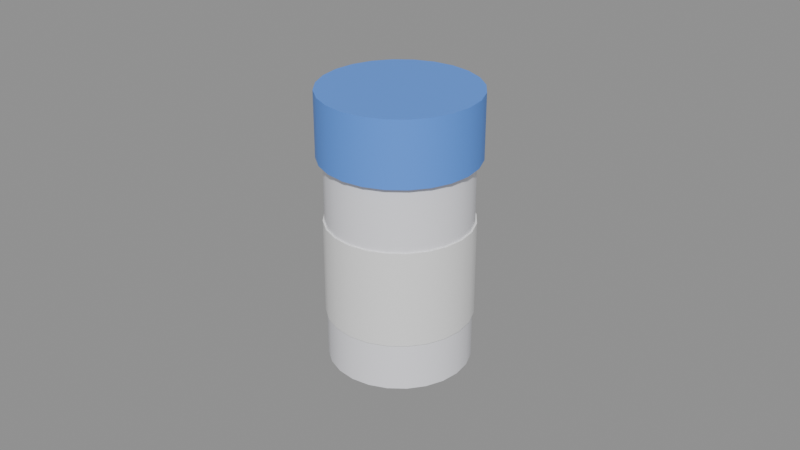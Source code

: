 # Source: SM_TurboPill.blend  (saved by Blender 5.3.31; exported with 4.5.12 LTS)
import bpy
from mathutils import Matrix  # noqa: F401  (used for matrix-valued properties, if any)

bpy.ops.wm.read_factory_settings(use_empty=True)
scene = bpy.context.scene
scene.name = 'Scene'

# ---- materials (node trees are filled in below, after node groups)
mat_m_c_898994_0 = bpy.data.materials.new('M_C_898994_0')
mat_m_c_898994_0.diffuse_color = (0.9, 0.9, 0.95, 1.0)
mat_m_c_092989_0 = bpy.data.materials.new('M_C_092989_0')
mat_m_c_092989_0.diffuse_color = (0.1, 0.3, 0.9, 1.0)
mat_m_white = bpy.data.materials.new('M_White')
mat_m_white.diffuse_color = (0.9, 0.9, 0.9, 1.0)

# ---- node groups
ng_smooth_by_angle = bpy.data.node_groups.new('Smooth by Angle', 'GeometryNodeTree')
_s = ng_smooth_by_angle.interface.new_socket(name='Mesh', in_out='OUTPUT', socket_type='NodeSocketGeometry')
_s = ng_smooth_by_angle.interface.new_socket(name='Mesh', in_out='INPUT', socket_type='NodeSocketGeometry')
_s = ng_smooth_by_angle.interface.new_socket(name='Angle', in_out='INPUT', socket_type='NodeSocketFloat')
_s.subtype = 'ANGLE'
_s.default_value = 0.5236
_s.min_value = 0.0
_s.max_value = 3.142
_s.description = 'Maximum face angle for smooth edges'
_s = ng_smooth_by_angle.interface.new_socket(name='Ignore Sharpness', in_out='INPUT', socket_type='NodeSocketBool')
_s.force_non_field = True
ng_smooth_by_angle.is_modifier = True
_N = ng_smooth_by_angle.nodes; _L = ng_smooth_by_angle.links
n0 = _N.new('GeometryNodeSetShadeSmooth'); n0.name = 'Set Shade Smooth'; n0.location = (120, -80)
n0.domain = 'EDGE'
n1 = _N.new('GeometryNodeSetShadeSmooth'); n1.name = 'Set Shade Smooth.001'; n1.location = (300, -80)
n2 = _N.new('NodeGroupOutput'); n2.name = 'Group Output'; n2.location = (480, -80)
n3 = _N.new('GeometryNodeInputMeshEdgeAngle'); n3.name = 'Edge Angle'; n3.location = (-440, -240)
n4 = _N.new('NodeGroupInput'); n4.name = 'Group Input'; n4.location = (-80, -80)
n5 = _N.new('GeometryNodeInputEdgeSmooth'); n5.name = 'Is Edge Smooth'; n5.location = (-260, -120)
n6 = _N.new('GeometryNodeInputShadeSmooth'); n6.name = 'Is Shade Smooth'; n6.location = (-440, -397)
n7 = _N.new('FunctionNodeCompare'); n7.name = 'Compare'; n7.location = (-260, -260)
n7.operation = 'LESS_EQUAL'
n8 = _N.new('FunctionNodeBooleanMath'); n8.name = 'Boolean Math.001'; n8.location = (-80, -260)
n9 = _N.new('NodeGroupInput'); n9.name = 'Group Input.001'; n9.location = (-440, -329)
n10 = _N.new('NodeGroupInput'); n10.name = 'Group Input.002'; n10.location = (-259, -189)
n11 = _N.new('FunctionNodeBooleanMath'); n11.name = 'Boolean Math'; n11.location = (-80, -149)
n11.operation = 'OR'
n12 = _N.new('FunctionNodeBooleanMath'); n12.name = 'Boolean Math.002'; n12.location = (-260, -380)
n12.operation = 'OR'
n13 = _N.new('NodeGroupInput'); n13.name = 'Group Input.003'; n13.location = (-440, -460)
_L.new(n3.outputs[0], n7.inputs[0])
_L.new(n1.outputs[0], n2.inputs[0])
_L.new(n9.outputs[1], n7.inputs[1])
_L.new(n7.outputs[0], n8.inputs[0])
_L.new(n4.outputs[0], n0.inputs[0])
_L.new(n0.outputs[0], n1.inputs[0])
_L.new(n8.outputs[0], n0.inputs[2])
_L.new(n10.outputs[2], n11.inputs[1])
_L.new(n5.outputs[0], n11.inputs[0])
_L.new(n11.outputs[0], n0.inputs[1])
_L.new(n13.outputs[2], n12.inputs[1])
_L.new(n6.outputs[0], n12.inputs[0])
_L.new(n12.outputs[0], n8.inputs[1])
n2.is_active_output = True

# ---- material node trees
mat_m_c_898994_0.use_nodes = True; mat_m_c_898994_0.node_tree.nodes.clear()
_N = mat_m_c_898994_0.node_tree.nodes; _L = mat_m_c_898994_0.node_tree.links
n0 = _N.new('ShaderNodeBsdfPrincipled'); n0.name = 'Principled BSDF'; n0.location = (-200, 100)
n0.inputs[0].default_value = (0.9, 0.9, 0.95, 1.0)
n0.inputs[2].default_value = 0.3
n0.inputs[10].default_value = 0.005
n1 = _N.new('ShaderNodeOutputMaterial'); n1.name = 'Material Output'; n1.location = (200, 100)
_L.new(n0.outputs[0], n1.inputs[0])
n1.is_active_output = True
mat_m_c_092989_0.use_nodes = True; mat_m_c_092989_0.node_tree.nodes.clear()
_N = mat_m_c_092989_0.node_tree.nodes; _L = mat_m_c_092989_0.node_tree.links
n0 = _N.new('ShaderNodeBsdfPrincipled'); n0.name = 'Principled BSDF'; n0.location = (-200, 100)
n0.inputs[0].default_value = (0.1, 0.3, 0.9, 1.0)
n0.inputs[10].default_value = 0.005
n1 = _N.new('ShaderNodeOutputMaterial'); n1.name = 'Material Output'; n1.location = (200, 100)
_L.new(n0.outputs[0], n1.inputs[0])
n1.is_active_output = True
mat_m_white.use_nodes = True; mat_m_white.node_tree.nodes.clear()
_N = mat_m_white.node_tree.nodes; _L = mat_m_white.node_tree.links
n0 = _N.new('ShaderNodeBsdfPrincipled'); n0.name = 'Principled BSDF'; n0.location = (-200, 100)
n0.inputs[0].default_value = (0.9, 0.9, 0.9, 1.0)
n0.inputs[2].default_value = 0.6
n0.inputs[10].default_value = 0.005
n1 = _N.new('ShaderNodeOutputMaterial'); n1.name = 'Material Output'; n1.location = (200, 100)
_L.new(n0.outputs[0], n1.inputs[0])
n1.is_active_output = True

# ---- meshes
me_sm_turbopill = bpy.data.meshes.new('SM_TurboPill')
me_sm_turbopill.from_pydata([(0.0, 0.022, 0.0), (0.0, 0.022, 0.065), (0.005694, 0.02125, 0.0), (0.005694, 0.02125, 0.065), (0.011, 0.01905, 0.0), (0.011, 0.01905, 0.065), (0.01556, 0.01556, 0.0), (0.01556, 0.01556, 0.065), (0.01905, 0.011, 0.0), (0.01905, 0.011, 0.065), (0.02125, 0.005694, 0.0), (0.02125, 0.005694, 0.065), (0.022, 0.0, 0.0), (0.022, 0.0, 0.065), (0.02125, -0.005694, 0.0), (0.02125, -0.005694, 0.065), (0.01905, -0.011, 0.0), (0.01905, -0.011, 0.065), (0.01556, -0.01556, 0.0), (0.01556, -0.01556, 0.065), (0.011, -0.01905, 0.0), (0.011, -0.01905, 0.065), (0.005694, -0.02125, 0.0), (0.005694, -0.02125, 0.065), (0.0, -0.022, 0.0), (0.0, -0.022, 0.065), (-0.005694, -0.02125, 0.0), (-0.005694, -0.02125, 0.065), (-0.011, -0.01905, 0.0), (-0.011, -0.01905, 0.065), (-0.01556, -0.01556, 0.0), (-0.01556, -0.01556, 0.065), (-0.01905, -0.011, 0.0), (-0.01905, -0.011, 0.065), (-0.02125, -0.005694, 0.0), (-0.02125, -0.005694, 0.065), (-0.022, 0.0, 0.0), (-0.022, 0.0, 0.065), (-0.02125, 0.005694, 0.0), (-0.02125, 0.005694, 0.065), (-0.01905, 0.011, 0.0), (-0.01905, 0.011, 0.065), (-0.01556, 0.01556, 0.0), (-0.01556, 0.01556, 0.065), (-0.011, 0.01905, 0.0), (-0.011, 0.01905, 0.065), (-0.005694, 0.02125, 0.0), (-0.005694, 0.02125, 0.065), (0.0, 0.024, 0.065), (0.0, 0.024, 0.085), (0.006212, 0.02318, 0.065), (0.006212, 0.02318, 0.085), (0.012, 0.02078, 0.065), (0.012, 0.02078, 0.085), (0.01697, 0.01697, 0.065), (0.01697, 0.01697, 0.085), (0.02078, 0.012, 0.065), (0.02078, 0.012, 0.085), (0.02318, 0.006212, 0.065), (0.02318, 0.006212, 0.085), (0.024, 0.0, 0.065), (0.024, 0.0, 0.085), (0.02318, -0.006212, 0.065), (0.02318, -0.006212, 0.085), (0.02078, -0.012, 0.065), (0.02078, -0.012, 0.085), (0.01697, -0.01697, 0.065), (0.01697, -0.01697, 0.085), (0.012, -0.02078, 0.065), (0.012, -0.02078, 0.085), (0.006212, -0.02318, 0.065), (0.006212, -0.02318, 0.085), (0.0, -0.024, 0.065), (0.0, -0.024, 0.085), (-0.006212, -0.02318, 0.065), (-0.006212, -0.02318, 0.085), (-0.012, -0.02078, 0.065), (-0.012, -0.02078, 0.085), (-0.01697, -0.01697, 0.065), (-0.01697, -0.01697, 0.085), (-0.02078, -0.012, 0.065), (-0.02078, -0.012, 0.085), (-0.02318, -0.006212, 0.065), (-0.02318, -0.006212, 0.085), (-0.024, 0.0, 0.065), (-0.024, 0.0, 0.085), (-0.02318, 0.006212, 0.065), (-0.02318, 0.006212, 0.085), (-0.02078, 0.012, 0.065), (-0.02078, 0.012, 0.085), (-0.01697, 0.01697, 0.065), (-0.01697, 0.01697, 0.085), (-0.012, 0.02078, 0.065), (-0.012, 0.02078, 0.085), (-0.006212, 0.02318, 0.065), (-0.006212, 0.02318, 0.085), (0.0, 0.0225, 0.015), (0.0, 0.0225, 0.045), (0.005823, 0.02173, 0.015), (0.005823, 0.02173, 0.045), (0.01125, 0.01949, 0.015), (0.01125, 0.01949, 0.045), (0.01591, 0.01591, 0.015), (0.01591, 0.01591, 0.045), (0.01949, 0.01125, 0.015), (0.01949, 0.01125, 0.045), (0.02173, 0.005823, 0.015), (0.02173, 0.005823, 0.045), (0.0225, 0.0, 0.015), (0.0225, 0.0, 0.045), (0.02173, -0.005823, 0.015), (0.02173, -0.005823, 0.045), (0.01949, -0.01125, 0.015), (0.01949, -0.01125, 0.045), (0.01591, -0.01591, 0.015), (0.01591, -0.01591, 0.045), (0.01125, -0.01949, 0.015), (0.01125, -0.01949, 0.045), (0.005823, -0.02173, 0.015), (0.005823, -0.02173, 0.045), (0.0, -0.0225, 0.015), (0.0, -0.0225, 0.045), (-0.005823, -0.02173, 0.015), (-0.005823, -0.02173, 0.045), (-0.01125, -0.01949, 0.015), (-0.01125, -0.01949, 0.045), (-0.01591, -0.01591, 0.015), (-0.01591, -0.01591, 0.045), (-0.01949, -0.01125, 0.015), (-0.01949, -0.01125, 0.045), (-0.02173, -0.005823, 0.015), (-0.02173, -0.005823, 0.045), (-0.0225, 0.0, 0.015), (-0.0225, 0.0, 0.045), (-0.02173, 0.005823, 0.015), (-0.02173, 0.005823, 0.045), (-0.01949, 0.01125, 0.015), (-0.01949, 0.01125, 0.045), (-0.01591, 0.01591, 0.015), (-0.01591, 0.01591, 0.045), (-0.01125, 0.01949, 0.015), (-0.01125, 0.01949, 0.045), (-0.005823, 0.02173, 0.015), (-0.005823, 0.02173, 0.045)], [], [(0, 1, 3, 2), (2, 3, 5, 4), (4, 5, 7, 6), (6, 7, 9, 8), (8, 9, 11, 10), (10, 11, 13, 12), (12, 13, 15, 14), (14, 15, 17, 16), (16, 17, 19, 18), (18, 19, 21, 20), (20, 21, 23, 22), (22, 23, 25, 24), (24, 25, 27, 26), (26, 27, 29, 28), (28, 29, 31, 30), (30, 31, 33, 32), (32, 33, 35, 34), (34, 35, 37, 36), (36, 37, 39, 38), (38, 39, 41, 40), (40, 41, 43, 42), (42, 43, 45, 44), (3, 1, 47, 45, 43, 41, 39, 37, 35, 33, 31, 29, 27, 25, 23, 21, 19, 17, 15, 13, 11, 9, 7, 5), (44, 45, 47, 46), (46, 47, 1, 0), (0, 2, 4, 6, 8, 10, 12, 14, 16, 18, 20, 22, 24, 26, 28, 30, 32, 34, 36, 38, 40, 42, 44, 46), (48, 49, 51, 50), (50, 51, 53, 52), (52, 53, 55, 54), (54, 55, 57, 56), (56, 57, 59, 58), (58, 59, 61, 60), (60, 61, 63, 62), (62, 63, 65, 64), (64, 65, 67, 66), (66, 67, 69, 68), (68, 69, 71, 70), (70, 71, 73, 72), (72, 73, 75, 74), (74, 75, 77, 76), (76, 77, 79, 78), (78, 79, 81, 80), (80, 81, 83, 82), (82, 83, 85, 84), (84, 85, 87, 86), (86, 87, 89, 88), (88, 89, 91, 90), (90, 91, 93, 92), (51, 49, 95, 93, 91, 89, 87, 85, 83, 81, 79, 77, 75, 73, 71, 69, 67, 65, 63, 61, 59, 57, 55, 53), (92, 93, 95, 94), (94, 95, 49, 48), (48, 50, 52, 54, 56, 58, 60, 62, 64, 66, 68, 70, 72, 74, 76, 78, 80, 82, 84, 86, 88, 90, 92, 94), (96, 97, 99, 98), (98, 99, 101, 100), (100, 101, 103, 102), (102, 103, 105, 104), (104, 105, 107, 106), (106, 107, 109, 108), (108, 109, 111, 110), (110, 111, 113, 112), (112, 113, 115, 114), (114, 115, 117, 116), (116, 117, 119, 118), (118, 119, 121, 120), (120, 121, 123, 122), (122, 123, 125, 124), (124, 125, 127, 126), (126, 127, 129, 128), (128, 129, 131, 130), (130, 131, 133, 132), (132, 133, 135, 134), (134, 135, 137, 136), (136, 137, 139, 138), (138, 139, 141, 140), (99, 97, 143, 141, 139, 137, 135, 133, 131, 129, 127, 125, 123, 121, 119, 117, 115, 113, 111, 109, 107, 105, 103, 101), (140, 141, 143, 142), (142, 143, 97, 96), (96, 98, 100, 102, 104, 106, 108, 110, 112, 114, 116, 118, 120, 122, 124, 126, 128, 130, 132, 134, 136, 138, 140, 142)])
me_sm_turbopill.polygons.foreach_set('use_smooth', [True] * 78)
me_sm_turbopill.polygons.foreach_set('material_index', [0, 0, 0, 0, 0, 0, 0, 0, 0, 0, 0, 0, 0, 0, 0, 0, 0, 0, 0, 0, 0, 0, 0, 0, 0, 0, 1, 1, 1, 1, 1, 1, 1, 1, 1, 1, 1, 1, 1, 1, 1, 1, 1, 1, 1, 1, 1, 1, 1, 1, 1, 1, 2, 2, 2, 2, 2, 2, 2, 2, 2, 2, 2, 2, 2, 2, 2, 2, 2, 2, 2, 2, 2, 2, 2, 2, 2, 2])
_uv = me_sm_turbopill.uv_layers.new(name='UVMap')
_uv.uv.foreach_set('vector', [0.0, 0.0, 0.0, 0.325, 0.02847, 0.325, 0.02847, 0.0, 0.02847, 0.0, 0.02847, 0.325, 0.055, 0.325, 0.055, 0.0, 0.055, 0.0, 0.055, 0.325, 0.07778, 0.325, 0.07778, 0.0, 0.07778, 0.0, 0.07778, 0.325, 0.055, 0.325, 0.055, 0.0, 0.055, 0.0, 0.055, 0.325, 0.02847, 0.325, 0.02847, 0.0, 0.02847, 0.0, 0.02847, 0.325, 0.0, 0.325, 0.0, 0.0, 0.0, 0.0, 0.0, 0.325, -0.02847, 0.325, -0.02847, 0.0, -0.02847, 0.0, -0.02847, 0.325, -0.055, 0.325, -0.055, 0.0, -0.055, 0.0, -0.055, 0.325, -0.07778, 0.325, -0.07778, 0.0, 0.07778, 0.0, 0.07778, 0.325, 0.055, 0.325, 0.055, 0.0, 0.055, 0.0, 0.055, 0.325, 0.02847, 0.325, 0.02847, 0.0, 0.02847, 0.0, 0.02847, 0.325, 0.0, 0.325, 0.0, 0.0, 0.0, 0.0, 0.0, 0.325, -0.02847, 0.325, -0.02847, 0.0, -0.02847, 0.0, -0.02847, 0.325, -0.055, 0.325, -0.055, 0.0, -0.055, 0.0, -0.055, 0.325, -0.07778, 0.325, -0.07778, 0.0, -0.07778, 0.0, -0.07778, 0.325, -0.055, 0.325, -0.055, 0.0, -0.055, 0.0, -0.055, 0.325, -0.02847, 0.325, -0.02847, 0.0, -0.02847, 0.0, -0.02847, 0.325, 0.0, 0.325, 0.0, 0.0, 0.0, 0.0, 0.0, 0.325, 0.02847, 0.325, 0.02847, 0.0, 0.02847, 0.0, 0.02847, 0.325, 0.055, 0.325, 0.055, 0.0, 0.055, 0.0, 0.055, 0.325, 0.07778, 0.325, 0.07778, 0.0, -0.07778, 0.0, -0.07778, 0.325, -0.055, 0.325, -0.055, 0.0, 0.02847, 0.1063, 0.0, 0.11, -0.02847, 0.1063, -0.055, 0.09526, -0.07778, 0.07778, -0.09526, 0.055, -0.1063, 0.02847, -0.11, 0.0, -0.1063, -0.02847, -0.09526, -0.055, -0.07778, -0.07778, -0.055, -0.09526, -0.02847, -0.1063, 0.0, -0.11, 0.02847, -0.1063, 0.055, -0.09526, 0.07778, -0.07778, 0.09526, -0.055, 0.1063, -0.02847, 0.11, 0.0, 0.1063, 0.02847, 0.09526, 0.055, 0.07778, 0.07778, 0.055, 0.09526, -0.055, 0.0, -0.055, 0.325, -0.02847, 0.325, -0.02847, 0.0, -0.02847, 0.0, -0.02847, 0.325, 0.0, 0.325, 0.0, 0.0, 0.0, 0.11, 0.02847, 0.1063, 0.055, 0.09526, 0.07778, 0.07778, 0.09526, 0.055, 0.1063, 0.02847, 0.11, 0.0, 0.1063, -0.02847, 0.09526, -0.055, 0.07778, -0.07778, 0.055, -0.09526, 0.02847, -0.1063, 0.0, -0.11, -0.02847, -0.1063, -0.055, -0.09526, -0.07778, -0.07778, -0.09526, -0.055, -0.1063, -0.02847, -0.11, 0.0, -0.1063, 0.02847, -0.09526, 0.055, -0.07778, 0.07778, -0.055, 0.09526, -0.02847, 0.1063, 0.0, 0.325, 0.0, 0.425, 0.03106, 0.425, 0.03106, 0.325, 0.03106, 0.325, 0.03106, 0.425, 0.06, 0.425, 0.06, 0.325, 0.06, 0.325, 0.06, 0.425, 0.08485, 0.425, 0.08485, 0.325, 0.08485, 0.325, 0.08485, 0.425, 0.06, 0.425, 0.06, 0.325, 0.06, 0.325, 0.06, 0.425, 0.03106, 0.425, 0.03106, 0.325, 0.03106, 0.325, 0.03106, 0.425, 0.0, 0.425, 0.0, 0.325, 0.0, 0.325, 0.0, 0.425, -0.03106, 0.425, -0.03106, 0.325, -0.03106, 0.325, -0.03106, 0.425, -0.06, 0.425, -0.06, 0.325, -0.06, 0.325, -0.06, 0.425, -0.08485, 0.425, -0.08485, 0.325, 0.08485, 0.325, 0.08485, 0.425, 0.06, 0.425, 0.06, 0.325, 0.06, 0.325, 0.06, 0.425, 0.03106, 0.425, 0.03106, 0.325, 0.03106, 0.325, 0.03106, 0.425, 0.0, 0.425, 0.0, 0.325, 0.0, 0.325, 0.0, 0.425, -0.03106, 0.425, -0.03106, 0.325, -0.03106, 0.325, -0.03106, 0.425, -0.06, 0.425, -0.06, 0.325, -0.06, 0.325, -0.06, 0.425, -0.08485, 0.425, -0.08485, 0.325, -0.08485, 0.325, -0.08485, 0.425, -0.06, 0.425, -0.06, 0.325, -0.06, 0.325, -0.06, 0.425, -0.03106, 0.425, -0.03106, 0.325, -0.03106, 0.325, -0.03106, 0.425, 0.0, 0.425, 0.0, 0.325, 0.0, 0.325, 0.0, 0.425, 0.03106, 0.425, 0.03106, 0.325, 0.03106, 0.325, 0.03106, 0.425, 0.06, 0.425, 0.06, 0.325, 0.06, 0.325, 0.06, 0.425, 0.08485, 0.425, 0.08485, 0.325, -0.08485, 0.325, -0.08485, 0.425, -0.06, 0.425, -0.06, 0.325, 0.03106, 0.1159, 0.0, 0.12, -0.03106, 0.1159, -0.06, 0.1039, -0.08485, 0.08485, -0.1039, 0.06, -0.1159, 0.03106, -0.12, 0.0, -0.1159, -0.03106, -0.1039, -0.06, -0.08485, -0.08485, -0.06, -0.1039, -0.03106, -0.1159, 0.0, -0.12, 0.03106, -0.1159, 0.06, -0.1039, 0.08485, -0.08485, 0.1039, -0.06, 0.1159, -0.03106, 0.12, 0.0, 0.1159, 0.03106, 0.1039, 0.06, 0.08485, 0.08485, 0.06, 0.1039, -0.06, 0.325, -0.06, 0.425, -0.03106, 0.425, -0.03106, 0.325, -0.03106, 0.325, -0.03106, 0.425, 0.0, 0.425, 0.0, 0.325, 0.0, 0.12, 0.03106, 0.1159, 0.06, 0.1039, 0.08485, 0.08485, 0.1039, 0.06, 0.1159, 0.03106, 0.12, 0.0, 0.1159, -0.03106, 0.1039, -0.06, 0.08485, -0.08485, 0.06, -0.1039, 0.03106, -0.1159, 0.0, -0.12, -0.03106, -0.1159, -0.06, -0.1039, -0.08485, -0.08485, -0.1039, -0.06, -0.1159, -0.03106, -0.12, 0.0, -0.1159, 0.03106, -0.1039, 0.06, -0.08485, 0.08485, -0.06, 0.1039, -0.03106, 0.1159, 0.0, 0.075, 0.0, 0.225, 0.02912, 0.225, 0.02912, 0.075, 0.02912, 0.075, 0.02912, 0.225, 0.05625, 0.225, 0.05625, 0.075, 0.05625, 0.075, 0.05625, 0.225, 0.07955, 0.225, 0.07955, 0.075, 0.07955, 0.075, 0.07955, 0.225, 0.05625, 0.225, 0.05625, 0.075, 0.05625, 0.075, 0.05625, 0.225, 0.02912, 0.225, 0.02912, 0.075, 0.02912, 0.075, 0.02912, 0.225, 0.0, 0.225, 0.0, 0.075, 0.0, 0.075, 0.0, 0.225, -0.02912, 0.225, -0.02912, 0.075, -0.02912, 0.075, -0.02912, 0.225, -0.05625, 0.225, -0.05625, 0.075, -0.05625, 0.075, -0.05625, 0.225, -0.07955, 0.225, -0.07955, 0.075, 0.07955, 0.075, 0.07955, 0.225, 0.05625, 0.225, 0.05625, 0.075, 0.05625, 0.075, 0.05625, 0.225, 0.02912, 0.225, 0.02912, 0.075, 0.02912, 0.075, 0.02912, 0.225, 0.0, 0.225, 0.0, 0.075, 0.0, 0.075, 0.0, 0.225, -0.02912, 0.225, -0.02912, 0.075, -0.02912, 0.075, -0.02912, 0.225, -0.05625, 0.225, -0.05625, 0.075, -0.05625, 0.075, -0.05625, 0.225, -0.07955, 0.225, -0.07955, 0.075, -0.07955, 0.075, -0.07955, 0.225, -0.05625, 0.225, -0.05625, 0.075, -0.05625, 0.075, -0.05625, 0.225, -0.02912, 0.225, -0.02912, 0.075, -0.02912, 0.075, -0.02912, 0.225, 0.0, 0.225, 0.0, 0.075, 0.0, 0.075, 0.0, 0.225, 0.02912, 0.225, 0.02912, 0.075, 0.02912, 0.075, 0.02912, 0.225, 0.05625, 0.225, 0.05625, 0.075, 0.05625, 0.075, 0.05625, 0.225, 0.07955, 0.225, 0.07955, 0.075, -0.07955, 0.075, -0.07955, 0.225, -0.05625, 0.225, -0.05625, 0.075, 0.02912, 0.1087, 0.0, 0.1125, -0.02912, 0.1087, -0.05625, 0.09743, -0.07955, 0.07955, -0.09743, 0.05625, -0.1087, 0.02912, -0.1125, 0.0, -0.1087, -0.02912, -0.09743, -0.05625, -0.07955, -0.07955, -0.05625, -0.09743, -0.02912, -0.1087, 0.0, -0.1125, 0.02912, -0.1087, 0.05625, -0.09743, 0.07955, -0.07955, 0.09743, -0.05625, 0.1087, -0.02912, 0.1125, 0.0, 0.1087, 0.02912, 0.09743, 0.05625, 0.07955, 0.07955, 0.05625, 0.09743, -0.05625, 0.075, -0.05625, 0.225, -0.02912, 0.225, -0.02912, 0.075, -0.02912, 0.075, -0.02912, 0.225, 0.0, 0.225, 0.0, 0.075, 0.0, 0.1125, 0.02912, 0.1087, 0.05625, 0.09743, 0.07955, 0.07955, 0.09743, 0.05625, 0.1087, 0.02912, 0.1125, 0.0, 0.1087, -0.02912, 0.09743, -0.05625, 0.07955, -0.07955, 0.05625, -0.09743, 0.02912, -0.1087, 0.0, -0.1125, -0.02912, -0.1087, -0.05625, -0.09743, -0.07955, -0.07955, -0.09743, -0.05625, -0.1087, -0.02912, -0.1125, 0.0, -0.1087, 0.02912, -0.09743, 0.05625, -0.07955, 0.07955, -0.05625, 0.09743, -0.02912, 0.1087])
me_sm_turbopill.materials.append(mat_m_c_898994_0)
me_sm_turbopill.materials.append(mat_m_c_092989_0)
me_sm_turbopill.materials.append(mat_m_white)
me_sm_turbopill.update()

# ---- objects
ob_sm_turbopill = bpy.data.objects.new('SM_TurboPill', me_sm_turbopill)

# ---- transforms, parenting, visibility, modifiers, constraints
ob_sm_turbopill.location = (0.0, 0.0, 0.0)
_m = ob_sm_turbopill.modifiers.new('Smooth by Angle', 'NODES')
_m.node_group = ng_smooth_by_angle
_gi = [s.identifier for s in ng_smooth_by_angle.interface.items_tree if s.item_type == 'SOCKET' and s.in_out == 'INPUT']
_m[_gi[1]] = 0.6109  # 'Angle'
_m.use_pin_to_last = True
_m.show_group_selector = False

# ---- collection membership
scene.collection.objects.link(ob_sm_turbopill)

# ---- scene / render settings (as saved in the file)
scene.frame_start = 1; scene.frame_end = 250; scene.frame_set(1)
scene.render.engine = 'BLENDER_EEVEE_NEXT'
scene.render.bake_bias = 0.0
scene.render.bake_samples = 0
scene.render.compositor_device = 'GPU'
scene.eevee.use_volume_custom_range = False
scene.eevee.fast_gi_thickness_near = 0.1
scene.eevee.fast_gi_thickness_far = 0.0
scene.eevee.ray_tracing_options.screen_trace_thickness = 0.1
bpy.context.view_layer.update()

# ---- added for rendering (the .blend has no active camera and no usable light): camera, sun + grey world if the file has none
cam_auto = bpy.data.cameras.new('AutoCamera')
cam_auto.lens = 50.0
cam_auto.sensor_width = 36.0
cam_auto.clip_end = 1000.0
ob_auto_camera = bpy.data.objects.new('AutoCamera', cam_auto)
scene.collection.objects.link(ob_auto_camera)
ob_auto_camera.location = (0.185045, -0.222054, 0.190536)
ob_auto_camera.rotation_euler = (1.09748, -7.21219e-08, 0.694738)
scene.camera = ob_auto_camera
light_auto_sun = bpy.data.lights.new('AutoSun', 'SUN')
light_auto_sun.energy = 3.0
light_auto_sun.angle = 0.0523599
ob_auto_sun = bpy.data.objects.new('AutoSun', light_auto_sun)
scene.collection.objects.link(ob_auto_sun)
ob_auto_sun.rotation_euler = (0.872665, 0.174533, 0.523599)
if scene.world is None:
    world_auto = bpy.data.worlds.new('AutoWorld')
    world_auto.color = (0.3, 0.3, 0.3)
    scene.world = world_auto
bpy.context.view_layer.update()
